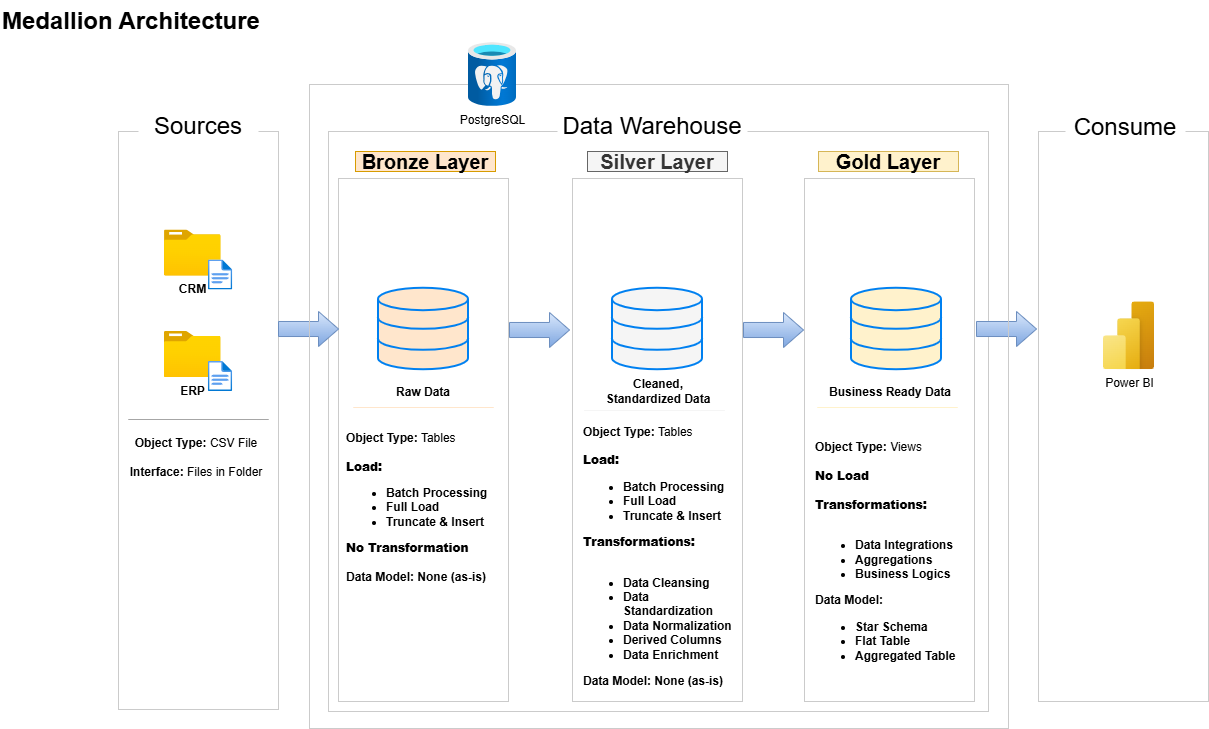

The diagram above was exported from draw.io. Its source (the exported page's mxGraphModel, read from the mxfile embedded in the PNG):
<mxGraphModel dx="1626" dy="1133" grid="0" gridSize="10" guides="1" tooltips="1" connect="1" arrows="1" fold="1" page="0" pageScale="1" pageWidth="850" pageHeight="1100" math="0" shadow="0">
  <root>
    <mxCell id="0" />
    <mxCell id="1" parent="0" />
    <mxCell id="Bzfj9f6luceno9TKo2wv-1" parent="1" style="rounded=0;whiteSpace=wrap;html=1;fillColor=none;strokeColor=#CBCBCB;" value="" vertex="1">
      <mxGeometry height="578" width="160" x="-80" y="100" as="geometry" />
    </mxCell>
    <mxCell id="Bzfj9f6luceno9TKo2wv-2" parent="1" style="rounded=0;whiteSpace=wrap;html=1;strokeColor=none;fontSize=24;" value="Sources" vertex="1">
      <mxGeometry height="40" width="120" x="-60" y="75" as="geometry" />
    </mxCell>
    <mxCell id="Bzfj9f6luceno9TKo2wv-3" parent="1" style="rounded=0;whiteSpace=wrap;html=1;fillColor=none;strokeColor=#CBCBCB;" value="" vertex="1">
      <mxGeometry height="580" width="660" x="130" y="100" as="geometry" />
    </mxCell>
    <mxCell id="Bzfj9f6luceno9TKo2wv-4" parent="1" style="rounded=0;whiteSpace=wrap;html=1;strokeColor=none;fontSize=24;" value="Data Warehouse" vertex="1">
      <mxGeometry height="40" width="190" x="359" y="75" as="geometry" />
    </mxCell>
    <mxCell id="Bzfj9f6luceno9TKo2wv-6" parent="1" style="rounded=0;whiteSpace=wrap;html=1;fillColor=none;strokeColor=#CBCBCB;" value="" vertex="1">
      <mxGeometry height="570" width="170" x="840" y="100" as="geometry" />
    </mxCell>
    <mxCell id="Bzfj9f6luceno9TKo2wv-7" parent="1" style="rounded=0;whiteSpace=wrap;html=1;strokeColor=none;fontSize=24;" value="Consume" vertex="1">
      <mxGeometry height="40" width="120" x="867" y="76" as="geometry" />
    </mxCell>
    <mxCell id="Bzfj9f6luceno9TKo2wv-8" parent="1" style="rounded=0;whiteSpace=wrap;html=1;fillColor=#ffe6cc;strokeColor=#d79b00;fontSize=20;fontStyle=1" value="Bronze Layer" vertex="1">
      <mxGeometry height="20" width="140" x="157" y="120" as="geometry" />
    </mxCell>
    <mxCell id="Bzfj9f6luceno9TKo2wv-9" parent="1" style="rounded=0;whiteSpace=wrap;html=1;fillColor=none;strokeColor=#CBCBCB;" value="" vertex="1">
      <mxGeometry height="523" width="170" x="140" y="147" as="geometry" />
    </mxCell>
    <mxCell id="Bzfj9f6luceno9TKo2wv-10" parent="1" style="rounded=0;whiteSpace=wrap;html=1;fillColor=#f5f5f5;strokeColor=#666666;fontSize=20;fontStyle=1;fontColor=#333333;" value="Silver Layer" vertex="1">
      <mxGeometry height="20" width="140" x="389" y="120" as="geometry" />
    </mxCell>
    <mxCell id="Bzfj9f6luceno9TKo2wv-11" parent="1" style="rounded=0;whiteSpace=wrap;html=1;fillColor=none;strokeColor=#CBCBCB;" value="" vertex="1">
      <mxGeometry height="523" width="170" x="374" y="147" as="geometry" />
    </mxCell>
    <mxCell id="Bzfj9f6luceno9TKo2wv-12" parent="1" style="rounded=0;whiteSpace=wrap;html=1;fillColor=#fff2cc;strokeColor=#d6b656;fontSize=20;fontStyle=1" value="Gold Layer" vertex="1">
      <mxGeometry height="20" width="140" x="620" y="120" as="geometry" />
    </mxCell>
    <mxCell id="Bzfj9f6luceno9TKo2wv-13" parent="1" style="rounded=0;whiteSpace=wrap;html=1;fillColor=none;strokeColor=#CBCBCB;" value="" vertex="1">
      <mxGeometry height="523" width="170" x="606" y="147" as="geometry" />
    </mxCell>
    <mxCell id="Bzfj9f6luceno9TKo2wv-14" parent="1" style="image;aspect=fixed;html=1;points=[];align=center;fontSize=12;image=img/lib/azure2/general/Folder_Blank.svg;" value="&lt;b&gt;CRM&lt;/b&gt;" vertex="1">
      <mxGeometry height="46" width="56.69" x="-34.09" y="198.5" as="geometry" />
    </mxCell>
    <mxCell id="Bzfj9f6luceno9TKo2wv-15" parent="1" style="image;aspect=fixed;html=1;points=[];align=center;fontSize=12;image=img/lib/azure2/general/File.svg;" value="" vertex="1">
      <mxGeometry height="30" width="24.35" x="9.91" y="228.5" as="geometry" />
    </mxCell>
    <mxCell id="Bzfj9f6luceno9TKo2wv-17" parent="1" style="image;aspect=fixed;html=1;points=[];align=center;fontSize=12;image=img/lib/azure2/general/Folder_Blank.svg;" value="&lt;b&gt;ERP&lt;/b&gt;" vertex="1">
      <mxGeometry height="46" width="56.69" x="-34.17" y="300" as="geometry" />
    </mxCell>
    <mxCell id="Bzfj9f6luceno9TKo2wv-18" parent="1" style="image;aspect=fixed;html=1;points=[];align=center;fontSize=12;image=img/lib/azure2/general/File.svg;" value="" vertex="1">
      <mxGeometry height="30" width="24.35" x="9.83" y="330" as="geometry" />
    </mxCell>
    <mxCell id="Bzfj9f6luceno9TKo2wv-22" edge="1" parent="1" style="endArrow=none;html=1;rounded=0;entryX=1.021;entryY=0.604;entryDx=0;entryDy=0;entryPerimeter=0;fillColor=#f5f5f5;gradientColor=#b3b3b3;strokeColor=#A6A6A6;" value="">
      <mxGeometry height="50" relative="1" width="50" as="geometry">
        <Array as="points">
          <mxPoint x="-70" y="388" />
          <mxPoint x="70" y="388" />
        </Array>
        <mxPoint x="-45.339999999999975" y="388" as="sourcePoint" />
        <mxPoint x="22.60000000000008" y="388.01199999999994" as="targetPoint" />
      </mxGeometry>
    </mxCell>
    <mxCell id="Bzfj9f6luceno9TKo2wv-23" parent="1" style="text;html=1;whiteSpace=wrap;strokeColor=none;fillColor=none;align=center;verticalAlign=middle;rounded=0;" value="&lt;b&gt;Object Type:&lt;/b&gt; CSV File&lt;br&gt;&lt;br&gt;&lt;b&gt;Interface:&lt;/b&gt; Files in Folder" vertex="1">
      <mxGeometry height="30" width="140" x="-72" y="411" as="geometry" />
    </mxCell>
    <mxCell id="Bzfj9f6luceno9TKo2wv-24" parent="1" style="html=1;verticalLabelPosition=bottom;align=center;labelBackgroundColor=#ffffff;verticalAlign=top;strokeWidth=2;strokeColor=#0080F0;shadow=0;dashed=0;shape=mxgraph.ios7.icons.data;fillColor=#FFE6CC;" value="" vertex="1">
      <mxGeometry height="81.5" width="90" x="180" y="256.75" as="geometry" />
    </mxCell>
    <mxCell id="Bzfj9f6luceno9TKo2wv-25" parent="1" style="html=1;verticalLabelPosition=bottom;align=center;labelBackgroundColor=#ffffff;verticalAlign=top;strokeWidth=2;strokeColor=#0080F0;shadow=0;dashed=0;shape=mxgraph.ios7.icons.data;fillColor=#F5F5F5;" value="" vertex="1">
      <mxGeometry height="81.5" width="90" x="414" y="256.75" as="geometry" />
    </mxCell>
    <mxCell id="Bzfj9f6luceno9TKo2wv-26" parent="1" style="html=1;verticalLabelPosition=bottom;align=center;labelBackgroundColor=#ffffff;verticalAlign=top;strokeWidth=2;strokeColor=#0080F0;shadow=0;dashed=0;shape=mxgraph.ios7.icons.data;fillColor=#FFF2CC;" value="" vertex="1">
      <mxGeometry height="81.5" width="90" x="653" y="256.75" as="geometry" />
    </mxCell>
    <mxCell id="Bzfj9f6luceno9TKo2wv-27" parent="1" style="html=1;shadow=0;dashed=0;align=center;verticalAlign=middle;shape=mxgraph.arrows2.arrow;dy=0.57;dx=20;notch=0;fillColor=#dae8fc;gradientColor=#7ea6e0;strokeColor=#6c8ebf;" value="" vertex="1">
      <mxGeometry height="35" width="60" x="80" y="280" as="geometry" />
    </mxCell>
    <mxCell id="Bzfj9f6luceno9TKo2wv-28" parent="1" style="html=1;shadow=0;dashed=0;align=center;verticalAlign=middle;shape=mxgraph.arrows2.arrow;dy=0.57;dx=20;notch=0;fillColor=#dae8fc;gradientColor=#7ea6e0;strokeColor=#6c8ebf;" value="" vertex="1">
      <mxGeometry height="35" width="60" x="311" y="281" as="geometry" />
    </mxCell>
    <mxCell id="Bzfj9f6luceno9TKo2wv-30" parent="1" style="html=1;shadow=0;dashed=0;align=center;verticalAlign=middle;shape=mxgraph.arrows2.arrow;dy=0.57;dx=20;notch=0;fillColor=#dae8fc;gradientColor=#7ea6e0;strokeColor=#6c8ebf;" value="" vertex="1">
      <mxGeometry height="35" width="60" x="545" y="281" as="geometry" />
    </mxCell>
    <mxCell id="Bzfj9f6luceno9TKo2wv-31" parent="1" style="html=1;shadow=0;dashed=0;align=center;verticalAlign=middle;shape=mxgraph.arrows2.arrow;dy=0.57;dx=20;notch=0;fillColor=#dae8fc;gradientColor=#7ea6e0;strokeColor=#6c8ebf;" value="" vertex="1">
      <mxGeometry height="35" width="60" x="778" y="280" as="geometry" />
    </mxCell>
    <mxCell id="Bzfj9f6luceno9TKo2wv-32" parent="1" style="text;html=1;whiteSpace=wrap;strokeColor=none;fillColor=none;align=center;verticalAlign=middle;rounded=0;" value="&lt;b&gt;Raw Data&lt;/b&gt;" vertex="1">
      <mxGeometry height="30" width="60" x="195" y="346" as="geometry" />
    </mxCell>
    <mxCell id="Bzfj9f6luceno9TKo2wv-33" parent="1" style="text;html=1;whiteSpace=wrap;strokeColor=none;fillColor=none;align=center;verticalAlign=middle;rounded=0;" value="&lt;b&gt;Cleaned, Standardized Data&lt;/b&gt;" vertex="1">
      <mxGeometry height="30" width="130" x="395" y="345" as="geometry" />
    </mxCell>
    <mxCell id="Bzfj9f6luceno9TKo2wv-34" parent="1" style="text;html=1;whiteSpace=wrap;strokeColor=none;fillColor=none;align=center;verticalAlign=middle;rounded=0;" value="&lt;b&gt;Business Ready Data&lt;/b&gt;" vertex="1">
      <mxGeometry height="30" width="130" x="627" y="346" as="geometry" />
    </mxCell>
    <mxCell id="Bzfj9f6luceno9TKo2wv-35" edge="1" parent="1" style="endArrow=none;html=1;rounded=0;entryX=1.021;entryY=0.604;entryDx=0;entryDy=0;entryPerimeter=0;fillColor=#f5f5f5;gradientColor=#b3b3b3;strokeColor=#FFE6CC;startSize=6;" value="">
      <mxGeometry height="50" relative="1" width="50" as="geometry">
        <Array as="points">
          <mxPoint x="155" y="376" />
          <mxPoint x="295" y="376" />
        </Array>
        <mxPoint x="179.66000000000003" y="376" as="sourcePoint" />
        <mxPoint x="247.60000000000008" y="376.01199999999994" as="targetPoint" />
      </mxGeometry>
    </mxCell>
    <mxCell id="Bzfj9f6luceno9TKo2wv-36" edge="1" parent="1" style="endArrow=none;html=1;rounded=0;entryX=1.021;entryY=0.604;entryDx=0;entryDy=0;entryPerimeter=0;fillColor=#f5f5f5;gradientColor=#b3b3b3;strokeColor=#F5F5F5;strokeWidth=1;" value="">
      <mxGeometry height="50" relative="1" width="50" as="geometry">
        <Array as="points">
          <mxPoint x="386" y="379" />
          <mxPoint x="526" y="379" />
        </Array>
        <mxPoint x="410.66" y="379" as="sourcePoint" />
        <mxPoint x="478.6000000000001" y="379.01199999999994" as="targetPoint" />
      </mxGeometry>
    </mxCell>
    <mxCell id="Bzfj9f6luceno9TKo2wv-37" edge="1" parent="1" style="endArrow=none;html=1;rounded=0;entryX=1.021;entryY=0.604;entryDx=0;entryDy=0;entryPerimeter=0;fillColor=#f5f5f5;gradientColor=#b3b3b3;strokeColor=#FFF2CC;strokeWidth=1;" value="">
      <mxGeometry height="50" relative="1" width="50" as="geometry">
        <Array as="points">
          <mxPoint x="619" y="376" />
          <mxPoint x="759" y="376" />
        </Array>
        <mxPoint x="643.6600000000001" y="376" as="sourcePoint" />
        <mxPoint x="711.6000000000001" y="376.01199999999994" as="targetPoint" />
      </mxGeometry>
    </mxCell>
    <mxCell id="Bzfj9f6luceno9TKo2wv-39" parent="1" style="text;html=1;whiteSpace=wrap;strokeColor=none;fillColor=none;align=left;verticalAlign=middle;rounded=0;" value="&lt;div style=&quot;&quot;&gt;&lt;b style=&quot;background-color: transparent; color: light-dark(rgb(0, 0, 0), rgb(255, 255, 255));&quot;&gt;Object Type:&lt;/b&gt;&lt;span style=&quot;background-color: transparent; color: light-dark(rgb(0, 0, 0), rgb(255, 255, 255));&quot;&gt; Tables&lt;/span&gt;&lt;/div&gt;&lt;b&gt;&lt;br&gt;&lt;div style=&quot;&quot;&gt;&lt;b style=&quot;background-color: transparent; color: light-dark(rgb(0, 0, 0), rgb(255, 255, 255));&quot;&gt;Load:&lt;/b&gt;&lt;/div&gt;&lt;/b&gt;&lt;ul style=&quot;&quot;&gt;&lt;li style=&quot;&quot;&gt;&lt;b&gt;Batch Processing&lt;br&gt;&lt;/b&gt;&lt;/li&gt;&lt;li style=&quot;&quot;&gt;&lt;b&gt;Full Load&lt;/b&gt;&lt;/li&gt;&lt;li style=&quot;&quot;&gt;&lt;b&gt;Truncate &amp;amp; Insert&lt;/b&gt;&lt;/li&gt;&lt;/ul&gt;&lt;b style=&quot;background-color: transparent; color: light-dark(rgb(0, 0, 0), rgb(255, 255, 255));&quot;&gt;&lt;div style=&quot;&quot;&gt;&lt;b style=&quot;background-color: transparent; color: light-dark(rgb(0, 0, 0), rgb(255, 255, 255));&quot;&gt;No Transformation&lt;/b&gt;&lt;/div&gt;&lt;div style=&quot;&quot;&gt;&lt;b style=&quot;background-color: transparent; color: light-dark(rgb(0, 0, 0), rgb(255, 255, 255));&quot;&gt;&lt;br&gt;&lt;/b&gt;&lt;/div&gt;&lt;/b&gt;&lt;div style=&quot;&quot;&gt;&lt;b&gt;Data Model: None (as-is)&lt;/b&gt;&lt;/div&gt;" vertex="1">
      <mxGeometry height="169" width="157" x="146" y="391" as="geometry" />
    </mxCell>
    <mxCell id="Bzfj9f6luceno9TKo2wv-42" parent="1" style="text;html=1;whiteSpace=wrap;strokeColor=none;fillColor=none;align=left;verticalAlign=middle;rounded=0;" value="&lt;div style=&quot;&quot;&gt;&lt;b style=&quot;background-color: transparent; color: light-dark(rgb(0, 0, 0), rgb(255, 255, 255));&quot;&gt;Object Type:&lt;/b&gt;&lt;span style=&quot;background-color: transparent; color: light-dark(rgb(0, 0, 0), rgb(255, 255, 255));&quot;&gt; Tables&lt;/span&gt;&lt;/div&gt;&lt;b&gt;&lt;br&gt;&lt;div style=&quot;&quot;&gt;&lt;b style=&quot;background-color: transparent; color: light-dark(rgb(0, 0, 0), rgb(255, 255, 255));&quot;&gt;Load:&lt;/b&gt;&lt;/div&gt;&lt;/b&gt;&lt;ul style=&quot;&quot;&gt;&lt;li style=&quot;&quot;&gt;&lt;b&gt;Batch Processing&lt;br&gt;&lt;/b&gt;&lt;/li&gt;&lt;li style=&quot;&quot;&gt;&lt;b&gt;Full Load&amp;nbsp;&lt;/b&gt;&lt;/li&gt;&lt;li style=&quot;&quot;&gt;&lt;b&gt;Truncate &amp;amp; Insert&lt;/b&gt;&lt;/li&gt;&lt;/ul&gt;&lt;b style=&quot;background-color: transparent; color: light-dark(rgb(0, 0, 0), rgb(255, 255, 255));&quot;&gt;&lt;div style=&quot;&quot;&gt;&lt;b style=&quot;background-color: transparent; color: light-dark(rgb(0, 0, 0), rgb(255, 255, 255));&quot;&gt;Transformations:&lt;/b&gt;&lt;/div&gt;&lt;div style=&quot;&quot;&gt;&lt;b style=&quot;background-color: transparent; color: light-dark(rgb(0, 0, 0), rgb(255, 255, 255));&quot;&gt;&lt;br&gt;&lt;/b&gt;&lt;/div&gt;&lt;/b&gt;&lt;div style=&quot;&quot;&gt;&lt;ul&gt;&lt;li&gt;&lt;b&gt;Data Cleansing&lt;/b&gt;&lt;/li&gt;&lt;li&gt;&lt;b&gt;Data Standardization&lt;/b&gt;&lt;/li&gt;&lt;li&gt;&lt;b&gt;Data Normalization&lt;/b&gt;&lt;/li&gt;&lt;li&gt;&lt;b&gt;Derived Columns&lt;/b&gt;&lt;/li&gt;&lt;li&gt;&lt;b&gt;Data Enrichment&lt;/b&gt;&lt;/li&gt;&lt;/ul&gt;&lt;b&gt;Data Model: None (as-is)&lt;/b&gt;&lt;/div&gt;" vertex="1">
      <mxGeometry height="270" width="152" x="383" y="390" as="geometry" />
    </mxCell>
    <mxCell id="Bzfj9f6luceno9TKo2wv-43" parent="1" style="text;html=1;whiteSpace=wrap;strokeColor=none;fillColor=none;align=left;verticalAlign=middle;rounded=0;" value="&lt;div style=&quot;&quot;&gt;&lt;b style=&quot;background-color: transparent; color: light-dark(rgb(0, 0, 0), rgb(255, 255, 255));&quot;&gt;Object Type:&lt;/b&gt;&lt;span style=&quot;background-color: transparent; color: light-dark(rgb(0, 0, 0), rgb(255, 255, 255));&quot;&gt; Views&lt;/span&gt;&lt;/div&gt;&lt;b&gt;&lt;br&gt;&lt;div style=&quot;&quot;&gt;&lt;b style=&quot;background-color: transparent; color: light-dark(rgb(0, 0, 0), rgb(255, 255, 255));&quot;&gt;No Load&lt;/b&gt;&lt;/div&gt;&lt;div style=&quot;&quot;&gt;&lt;b style=&quot;background-color: transparent; color: light-dark(rgb(0, 0, 0), rgb(255, 255, 255));&quot;&gt;&lt;br&gt;&lt;/b&gt;&lt;/div&gt;&lt;/b&gt;&lt;b style=&quot;background-color: transparent; color: light-dark(rgb(0, 0, 0), rgb(255, 255, 255));&quot;&gt;&lt;div style=&quot;&quot;&gt;&lt;b style=&quot;background-color: transparent; color: light-dark(rgb(0, 0, 0), rgb(255, 255, 255));&quot;&gt;Transformations:&lt;/b&gt;&lt;/div&gt;&lt;div style=&quot;&quot;&gt;&lt;b style=&quot;background-color: transparent; color: light-dark(rgb(0, 0, 0), rgb(255, 255, 255));&quot;&gt;&lt;br&gt;&lt;/b&gt;&lt;/div&gt;&lt;/b&gt;&lt;div style=&quot;&quot;&gt;&lt;ul&gt;&lt;li&gt;&lt;b&gt;Data Integrations&lt;/b&gt;&lt;/li&gt;&lt;li&gt;&lt;b&gt;Aggregations&lt;/b&gt;&lt;/li&gt;&lt;li&gt;&lt;b&gt;Business Logics&lt;/b&gt;&lt;/li&gt;&lt;/ul&gt;&lt;b&gt;Data Model:&lt;/b&gt;&lt;/div&gt;&lt;div style=&quot;&quot;&gt;&lt;ul&gt;&lt;li&gt;&lt;b&gt;Star Schema&lt;/b&gt;&lt;/li&gt;&lt;li&gt;&lt;b&gt;Flat Table&lt;/b&gt;&lt;/li&gt;&lt;li&gt;&lt;b&gt;Aggregated Table&lt;/b&gt;&lt;/li&gt;&lt;/ul&gt;&lt;/div&gt;" vertex="1">
      <mxGeometry height="270" width="152" x="615" y="391" as="geometry" />
    </mxCell>
    <mxCell id="Bzfj9f6luceno9TKo2wv-45" parent="1" style="text;html=1;whiteSpace=wrap;overflow=hidden;rounded=0;" value="&lt;h1 style=&quot;margin-top: 0px;&quot;&gt;Medallion Architecture&lt;/h1&gt;" vertex="1">
      <mxGeometry height="50" width="280" x="-198" y="-31" as="geometry" />
    </mxCell>
    <mxCell id="Bzfj9f6luceno9TKo2wv-46" parent="1" style="image;aspect=fixed;html=1;points=[];align=center;fontSize=12;image=img/lib/azure2/power_platform/PowerBI.svg;" value="Power BI" vertex="1">
      <mxGeometry height="68" width="51" x="905" y="270.25" as="geometry" />
    </mxCell>
    <mxCell id="Bzfj9f6luceno9TKo2wv-47" parent="1" style="rounded=0;whiteSpace=wrap;html=1;fillColor=none;strokeColor=#CBCBCB;" value="" vertex="1">
      <mxGeometry height="644" width="699" x="111" y="53" as="geometry" />
    </mxCell>
    <mxCell id="foT1CGqprXSQhZ0iYdUZ-1" parent="1" style="image;aspect=fixed;html=1;points=[];align=center;fontSize=12;image=img/lib/azure2/databases/Azure_Database_PostgreSQL_Server.svg;" value="PostgreSQL" vertex="1">
      <mxGeometry height="64" width="48" x="270" y="11" as="geometry" />
    </mxCell>
  </root>
</mxGraphModel>